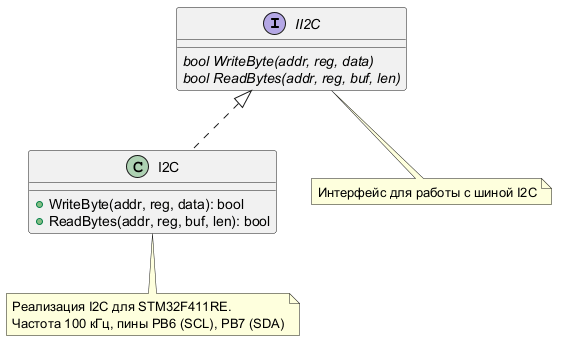

The diagram above was rendered by PlantUML. Its source (embedded in the PNG):
@startuml
interface II2C
{
    {abstract} bool WriteByte(addr, reg, data)
    {abstract} bool ReadBytes(addr, reg, buf, len)
}

class I2C
{
    + WriteByte(addr, reg, data): bool
    + ReadBytes(addr, reg, buf, len): bool
}

II2C <|.. I2C

note bottom of II2C
  Интерфейс для работы с шиной I2C
end note

note bottom of I2C
  Реализация I2C для STM32F411RE.
  Частота 100 кГц, пины PB6 (SCL), PB7 (SDA)
end note

@enduml